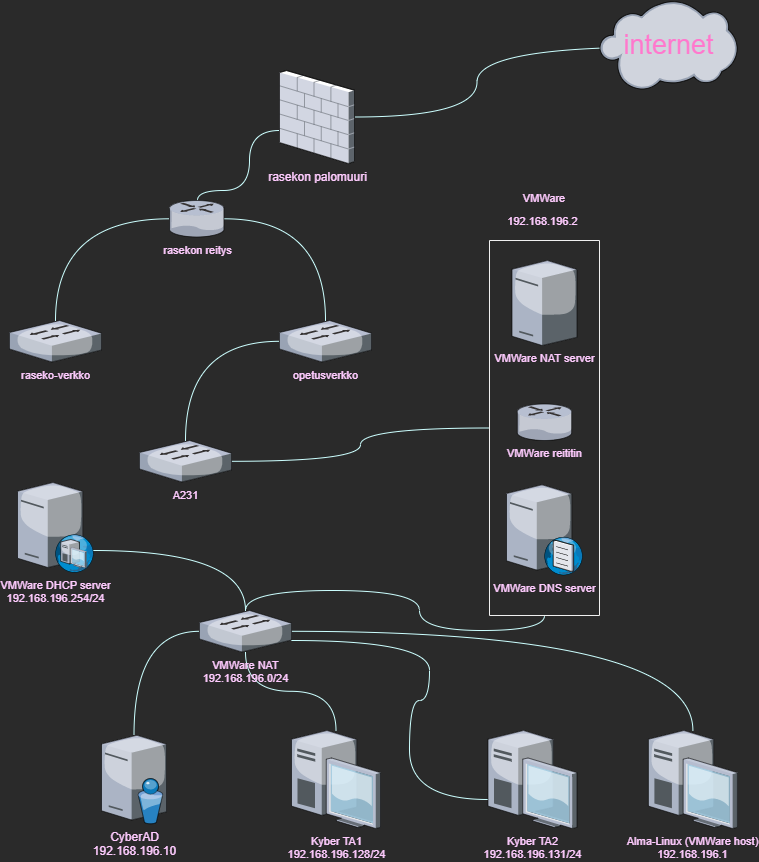

The diagram above was exported from draw.io. Its source (the exported page's mxGraphModel, read from the mxfile embedded in the PNG):
<mxGraphModel dx="1206" dy="858" grid="1" gridSize="10" guides="1" tooltips="1" connect="1" arrows="1" fold="1" page="1" pageScale="1" pageWidth="850" pageHeight="1100" math="0" shadow="0">
  <root>
    <mxCell id="0" />
    <mxCell id="1" parent="0" />
    <mxCell id="LW_L7QU056IDe01Qr4VC-24" style="edgeStyle=orthogonalEdgeStyle;orthogonalLoop=1;jettySize=auto;html=1;exitX=0.5;exitY=1;exitDx=0;exitDy=0;fontFamily=Helvetica;fontSize=11;fontColor=#FFCCFF;endArrow=none;endFill=0;curved=1;strokeColor=#CCFFFF;" parent="1" source="LW_L7QU056IDe01Qr4VC-22" target="LW_L7QU056IDe01Qr4VC-11" edge="1">
      <mxGeometry relative="1" as="geometry" />
    </mxCell>
    <mxCell id="LW_L7QU056IDe01Qr4VC-25" style="edgeStyle=orthogonalEdgeStyle;orthogonalLoop=1;jettySize=auto;html=1;exitX=1;exitY=0.5;exitDx=0;exitDy=0;fontFamily=Helvetica;fontSize=11;fontColor=#FFCCFF;endArrow=none;endFill=0;curved=1;strokeColor=#CCFFFF;" parent="1" source="LW_L7QU056IDe01Qr4VC-22" target="LW_L7QU056IDe01Qr4VC-12" edge="1">
      <mxGeometry relative="1" as="geometry">
        <mxPoint x="316" y="720" as="targetPoint" />
        <Array as="points">
          <mxPoint x="615" y="750" />
          <mxPoint x="490" y="750" />
          <mxPoint x="490" y="710" />
          <mxPoint x="316" y="710" />
        </Array>
      </mxGeometry>
    </mxCell>
    <mxCell id="LW_L7QU056IDe01Qr4VC-22" value="&lt;p style=&quot;line-height: 1.3;&quot;&gt;VMWare&lt;/p&gt;&lt;p style=&quot;line-height: 1;&quot;&gt;192.168.196.2&amp;nbsp;&lt;/p&gt;" style="rounded=0;whiteSpace=wrap;html=1;fontFamily=Helvetica;fontSize=11;fontColor=#FFCCFF;direction=south;labelPosition=center;verticalLabelPosition=top;align=center;verticalAlign=bottom;" parent="1" vertex="1">
      <mxGeometry x="560" y="360" width="110" height="375" as="geometry" />
    </mxCell>
    <mxCell id="LW_L7QU056IDe01Qr4VC-3" style="edgeStyle=orthogonalEdgeStyle;rounded=0;orthogonalLoop=1;jettySize=auto;html=1;entryX=0.435;entryY=0.517;entryDx=0;entryDy=0;entryPerimeter=0;fontColor=#99004D;strokeColor=#CCFFFF;endArrow=none;endFill=0;elbow=vertical;curved=1;" parent="1" source="LW_L7QU056IDe01Qr4VC-1" target="LW_L7QU056IDe01Qr4VC-2" edge="1">
      <mxGeometry relative="1" as="geometry" />
    </mxCell>
    <mxCell id="LW_L7QU056IDe01Qr4VC-13" style="edgeStyle=orthogonalEdgeStyle;shape=connector;curved=1;rounded=0;orthogonalLoop=1;jettySize=auto;html=1;labelBackgroundColor=default;fontFamily=Helvetica;fontSize=11;fontColor=#FFCCFF;endArrow=none;endFill=0;strokeColor=#CCFFFF;elbow=vertical;" parent="1" source="LW_L7QU056IDe01Qr4VC-1" target="LW_L7QU056IDe01Qr4VC-5" edge="1">
      <mxGeometry relative="1" as="geometry">
        <Array as="points">
          <mxPoint x="320" y="250" />
          <mxPoint x="320" y="310" />
          <mxPoint x="268" y="310" />
        </Array>
      </mxGeometry>
    </mxCell>
    <mxCell id="LW_L7QU056IDe01Qr4VC-1" value="rasekon palomuuri" style="verticalLabelPosition=bottom;sketch=0;aspect=fixed;html=1;verticalAlign=top;strokeColor=none;align=center;outlineConnect=0;shape=mxgraph.citrix.firewall;labelPosition=center;fontColor=#FFCCFF;labelBackgroundColor=none;" parent="1" vertex="1">
      <mxGeometry x="350" y="190" width="75" height="93" as="geometry" />
    </mxCell>
    <mxCell id="LW_L7QU056IDe01Qr4VC-2" value="internet" style="verticalLabelPosition=middle;sketch=0;aspect=fixed;html=1;verticalAlign=middle;strokeColor=none;align=center;outlineConnect=0;shape=mxgraph.citrix.cloud;labelPosition=center;labelBackgroundColor=none;fontColor=#FF78CD;fontSize=27;" parent="1" vertex="1">
      <mxGeometry x="670" y="120" width="137.9" height="90" as="geometry" />
    </mxCell>
    <mxCell id="LW_L7QU056IDe01Qr4VC-15" style="edgeStyle=orthogonalEdgeStyle;orthogonalLoop=1;jettySize=auto;html=1;fontFamily=Helvetica;fontSize=11;fontColor=#FFCCFF;endArrow=none;endFill=0;curved=1;strokeColor=#CCFFFF;" parent="1" source="LW_L7QU056IDe01Qr4VC-5" target="LW_L7QU056IDe01Qr4VC-6" edge="1">
      <mxGeometry relative="1" as="geometry" />
    </mxCell>
    <mxCell id="LW_L7QU056IDe01Qr4VC-16" style="edgeStyle=orthogonalEdgeStyle;orthogonalLoop=1;jettySize=auto;html=1;fontFamily=Helvetica;fontSize=11;fontColor=#FFCCFF;endArrow=none;endFill=0;curved=1;strokeColor=#CCFFFF;" parent="1" source="LW_L7QU056IDe01Qr4VC-5" target="LW_L7QU056IDe01Qr4VC-7" edge="1">
      <mxGeometry relative="1" as="geometry" />
    </mxCell>
    <mxCell id="LW_L7QU056IDe01Qr4VC-5" value="rasekon reitys" style="verticalLabelPosition=bottom;sketch=0;aspect=fixed;html=1;verticalAlign=top;strokeColor=none;align=center;outlineConnect=0;shape=mxgraph.citrix.router;labelBackgroundColor=none;fontFamily=Helvetica;fontSize=11;fontColor=#FFCCFF;" parent="1" vertex="1">
      <mxGeometry x="240" y="320" width="55" height="36.5" as="geometry" />
    </mxCell>
    <mxCell id="LW_L7QU056IDe01Qr4VC-6" value="raseko-verkko" style="verticalLabelPosition=bottom;sketch=0;aspect=fixed;html=1;verticalAlign=top;strokeColor=none;align=center;outlineConnect=0;shape=mxgraph.citrix.switch;labelBackgroundColor=none;fontFamily=Helvetica;fontSize=11;fontColor=#FFCCFF;" parent="1" vertex="1">
      <mxGeometry x="80" y="440" width="92" height="41.5" as="geometry" />
    </mxCell>
    <mxCell id="LW_L7QU056IDe01Qr4VC-17" style="edgeStyle=orthogonalEdgeStyle;orthogonalLoop=1;jettySize=auto;html=1;fontFamily=Helvetica;fontSize=11;fontColor=#FFCCFF;endArrow=none;endFill=0;curved=1;strokeColor=#CCFFFF;" parent="1" source="LW_L7QU056IDe01Qr4VC-7" target="LW_L7QU056IDe01Qr4VC-11" edge="1">
      <mxGeometry relative="1" as="geometry" />
    </mxCell>
    <mxCell id="LW_L7QU056IDe01Qr4VC-7" value="opetusverkko" style="verticalLabelPosition=bottom;sketch=0;aspect=fixed;html=1;verticalAlign=top;strokeColor=none;align=center;outlineConnect=0;shape=mxgraph.citrix.switch;labelBackgroundColor=none;fontFamily=Helvetica;fontSize=11;fontColor=#FFCCFF;" parent="1" vertex="1">
      <mxGeometry x="350" y="440" width="92" height="41.5" as="geometry" />
    </mxCell>
    <mxCell id="LW_L7QU056IDe01Qr4VC-11" value="A231" style="verticalLabelPosition=bottom;sketch=0;aspect=fixed;html=1;verticalAlign=top;strokeColor=none;align=center;outlineConnect=0;shape=mxgraph.citrix.switch;labelBackgroundColor=none;fontFamily=Helvetica;fontSize=11;fontColor=#FFCCFF;" parent="1" vertex="1">
      <mxGeometry x="210" y="560" width="92" height="41.5" as="geometry" />
    </mxCell>
    <mxCell id="LW_L7QU056IDe01Qr4VC-29" style="edgeStyle=orthogonalEdgeStyle;orthogonalLoop=1;jettySize=auto;html=1;fontFamily=Helvetica;fontSize=11;fontColor=#FFCCFF;endArrow=none;endFill=0;curved=1;strokeColor=#CCFFFF;" parent="1" source="LW_L7QU056IDe01Qr4VC-12" target="LW_L7QU056IDe01Qr4VC-26" edge="1">
      <mxGeometry relative="1" as="geometry" />
    </mxCell>
    <mxCell id="LW_L7QU056IDe01Qr4VC-31" style="edgeStyle=orthogonalEdgeStyle;orthogonalLoop=1;jettySize=auto;html=1;fontFamily=Helvetica;fontSize=11;fontColor=#FFCCFF;endArrow=none;endFill=0;curved=1;strokeColor=#CCFFFF;" parent="1" source="LW_L7QU056IDe01Qr4VC-12" target="LW_L7QU056IDe01Qr4VC-28" edge="1">
      <mxGeometry relative="1" as="geometry" />
    </mxCell>
    <mxCell id="LW_L7QU056IDe01Qr4VC-32" style="edgeStyle=orthogonalEdgeStyle;orthogonalLoop=1;jettySize=auto;html=1;fontFamily=Helvetica;fontSize=11;fontColor=#FFCCFF;endArrow=none;endFill=0;curved=1;strokeColor=#CCFFFF;" parent="1" source="LW_L7QU056IDe01Qr4VC-12" edge="1" target="LW_L7QU056IDe01Qr4VC-33">
      <mxGeometry relative="1" as="geometry">
        <mxPoint x="364.5" y="910" as="targetPoint" />
        <Array as="points">
          <mxPoint x="500" y="760" />
          <mxPoint x="500" y="820" />
          <mxPoint x="480" y="820" />
          <mxPoint x="480" y="919" />
        </Array>
      </mxGeometry>
    </mxCell>
    <mxCell id="qRVGxYYswZylOwBUznOg-2" style="edgeStyle=orthogonalEdgeStyle;rounded=0;orthogonalLoop=1;jettySize=auto;html=1;fontColor=#FFCCFF;curved=1;endArrow=none;endFill=0;strokeColor=#CCFFFF;" edge="1" parent="1" source="LW_L7QU056IDe01Qr4VC-12" target="qRVGxYYswZylOwBUznOg-1">
      <mxGeometry relative="1" as="geometry" />
    </mxCell>
    <mxCell id="LW_L7QU056IDe01Qr4VC-12" value="VMWare NAT&lt;br&gt;192.168.196.0/24" style="verticalLabelPosition=bottom;sketch=0;aspect=fixed;html=1;verticalAlign=top;strokeColor=none;align=center;outlineConnect=0;shape=mxgraph.citrix.switch;labelBackgroundColor=none;fontFamily=Helvetica;fontSize=11;fontColor=#FFCCFF;" parent="1" vertex="1">
      <mxGeometry x="270" y="730" width="92" height="41.5" as="geometry" />
    </mxCell>
    <mxCell id="LW_L7QU056IDe01Qr4VC-19" value="VMWare reititin" style="verticalLabelPosition=bottom;sketch=0;aspect=fixed;html=1;verticalAlign=top;strokeColor=none;align=center;outlineConnect=0;shape=mxgraph.citrix.router;labelBackgroundColor=none;fontFamily=Helvetica;fontSize=11;fontColor=#FFCCFF;" parent="1" vertex="1">
      <mxGeometry x="587.75" y="523.5" width="55" height="36.5" as="geometry" />
    </mxCell>
    <mxCell id="LW_L7QU056IDe01Qr4VC-21" value="VMWare NAT server" style="verticalLabelPosition=bottom;sketch=0;aspect=fixed;html=1;verticalAlign=top;strokeColor=none;align=center;outlineConnect=0;shape=mxgraph.citrix.tower_server;labelBackgroundColor=none;fontFamily=Helvetica;fontSize=11;fontColor=#FFCCFF;" parent="1" vertex="1">
      <mxGeometry x="582.5" y="380" width="65" height="85" as="geometry" />
    </mxCell>
    <mxCell id="LW_L7QU056IDe01Qr4VC-26" value="Kyber TA1&lt;br&gt;192.168.196.128/24" style="verticalLabelPosition=bottom;sketch=0;aspect=fixed;html=1;verticalAlign=top;strokeColor=none;align=center;outlineConnect=0;shape=mxgraph.citrix.desktop;fontFamily=Helvetica;fontSize=11;fontColor=#FFCCFF;" parent="1" vertex="1">
      <mxGeometry x="362" y="850" width="89" height="98" as="geometry" />
    </mxCell>
    <mxCell id="LW_L7QU056IDe01Qr4VC-28" value="Alma-Linux (VMWare host)&lt;br&gt;192.168.196.1" style="verticalLabelPosition=bottom;sketch=0;aspect=fixed;html=1;verticalAlign=top;strokeColor=none;align=center;outlineConnect=0;shape=mxgraph.citrix.desktop;fontFamily=Helvetica;fontSize=11;fontColor=#FFCCFF;" parent="1" vertex="1">
      <mxGeometry x="718.9" y="850" width="89" height="98" as="geometry" />
    </mxCell>
    <mxCell id="LW_L7QU056IDe01Qr4VC-33" value="Kyber TA2&lt;br&gt;192.168.196.131/24" style="verticalLabelPosition=bottom;sketch=0;aspect=fixed;html=1;verticalAlign=top;strokeColor=none;align=center;outlineConnect=0;shape=mxgraph.citrix.desktop;fontFamily=Helvetica;fontSize=11;fontColor=#FFCCFF;" parent="1" vertex="1">
      <mxGeometry x="558.5" y="850" width="89" height="98" as="geometry" />
    </mxCell>
    <mxCell id="LW_L7QU056IDe01Qr4VC-35" value="VMWare DNS server" style="verticalLabelPosition=bottom;sketch=0;aspect=fixed;html=1;verticalAlign=top;strokeColor=none;align=center;outlineConnect=0;shape=mxgraph.citrix.dns_server;fontFamily=Helvetica;fontSize=11;fontColor=#FFCCFF;" parent="1" vertex="1">
      <mxGeometry x="577" y="602" width="76.5" height="92.5" as="geometry" />
    </mxCell>
    <mxCell id="LW_L7QU056IDe01Qr4VC-38" style="edgeStyle=orthogonalEdgeStyle;orthogonalLoop=1;jettySize=auto;html=1;fontFamily=Helvetica;fontSize=11;fontColor=#FFCCFF;endArrow=none;endFill=0;curved=1;strokeColor=#CCFFFF;" parent="1" source="LW_L7QU056IDe01Qr4VC-36" target="LW_L7QU056IDe01Qr4VC-12" edge="1">
      <mxGeometry relative="1" as="geometry">
        <mxPoint x="170" y="630" as="sourcePoint" />
        <Array as="points">
          <mxPoint x="316" y="670" />
        </Array>
      </mxGeometry>
    </mxCell>
    <mxCell id="LW_L7QU056IDe01Qr4VC-36" value="VMWare DHCP server&lt;br&gt;192.168.196.254/24" style="verticalLabelPosition=bottom;sketch=0;aspect=fixed;html=1;verticalAlign=top;strokeColor=none;align=center;outlineConnect=0;shape=mxgraph.citrix.dhcp_server;fontFamily=Helvetica;fontSize=11;fontColor=#FFCCFF;" parent="1" vertex="1">
      <mxGeometry x="88" y="602" width="76" height="90" as="geometry" />
    </mxCell>
    <mxCell id="qRVGxYYswZylOwBUznOg-1" value="CyberAD&lt;br&gt;192.168.196.10" style="verticalLabelPosition=bottom;sketch=0;aspect=fixed;html=1;verticalAlign=top;strokeColor=none;align=center;outlineConnect=0;shape=mxgraph.citrix.directory_server;fontColor=#FFCCFF;" vertex="1" parent="1">
      <mxGeometry x="172" y="854.75" width="65" height="88.5" as="geometry" />
    </mxCell>
  </root>
</mxGraphModel>